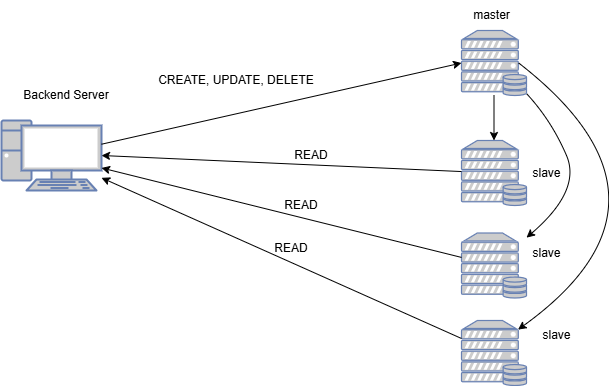

The diagram above was exported from draw.io. Its source (the exported page's mxGraphModel, read from the mxfile embedded in the PNG):
<mxGraphModel dx="1042" dy="565" grid="1" gridSize="10" guides="1" tooltips="1" connect="1" arrows="1" fold="1" page="1" pageScale="1" pageWidth="827" pageHeight="1169" math="0" shadow="0">
  <root>
    <mxCell id="0" />
    <mxCell id="1" parent="0" />
    <mxCell id="lTL36Cly7zm9c39b3sBZ-6" value="" style="fontColor=#0066CC;verticalAlign=top;verticalLabelPosition=bottom;labelPosition=center;align=center;html=1;outlineConnect=0;fillColor=#CCCCCC;strokeColor=#6881B3;gradientColor=none;gradientDirection=north;strokeWidth=2;shape=mxgraph.networks.server_storage;" parent="1" vertex="1">
      <mxGeometry x="570" y="220" width="65" height="65" as="geometry" />
    </mxCell>
    <mxCell id="lTL36Cly7zm9c39b3sBZ-7" value="master" style="text;html=1;align=center;verticalAlign=middle;resizable=0;points=[];autosize=1;strokeColor=none;fillColor=none;" parent="1" vertex="1">
      <mxGeometry x="570" y="190" width="60" height="30" as="geometry" />
    </mxCell>
    <mxCell id="lTL36Cly7zm9c39b3sBZ-18" value="" style="fontColor=#0066CC;verticalAlign=top;verticalLabelPosition=bottom;labelPosition=center;align=center;html=1;outlineConnect=0;fillColor=#CCCCCC;strokeColor=#6881B3;gradientColor=none;gradientDirection=north;strokeWidth=2;shape=mxgraph.networks.server_storage;" parent="1" vertex="1">
      <mxGeometry x="570" y="422.5" width="65" height="65" as="geometry" />
    </mxCell>
    <mxCell id="lTL36Cly7zm9c39b3sBZ-19" value="slave" style="text;html=1;align=center;verticalAlign=middle;resizable=0;points=[];autosize=1;strokeColor=none;fillColor=none;" parent="1" vertex="1">
      <mxGeometry x="630" y="427.5" width="50" height="30" as="geometry" />
    </mxCell>
    <mxCell id="lTL36Cly7zm9c39b3sBZ-24" value="" style="fontColor=#0066CC;verticalAlign=top;verticalLabelPosition=bottom;labelPosition=center;align=center;html=1;outlineConnect=0;fillColor=#CCCCCC;strokeColor=#6881B3;gradientColor=none;gradientDirection=north;strokeWidth=2;shape=mxgraph.networks.server_storage;" parent="1" vertex="1">
      <mxGeometry x="570" y="510" width="65" height="65" as="geometry" />
    </mxCell>
    <mxCell id="lTL36Cly7zm9c39b3sBZ-25" value="slave" style="text;html=1;align=center;verticalAlign=middle;resizable=0;points=[];autosize=1;strokeColor=none;fillColor=none;" parent="1" vertex="1">
      <mxGeometry x="640" y="510" width="50" height="30" as="geometry" />
    </mxCell>
    <mxCell id="lTL36Cly7zm9c39b3sBZ-26" value="" style="fontColor=#0066CC;verticalAlign=top;verticalLabelPosition=bottom;labelPosition=center;align=center;html=1;outlineConnect=0;fillColor=#CCCCCC;strokeColor=#6881B3;gradientColor=none;gradientDirection=north;strokeWidth=2;shape=mxgraph.networks.server_storage;" parent="1" vertex="1">
      <mxGeometry x="570" y="330" width="65" height="65" as="geometry" />
    </mxCell>
    <mxCell id="lTL36Cly7zm9c39b3sBZ-27" value="slave" style="text;html=1;align=center;verticalAlign=middle;resizable=0;points=[];autosize=1;strokeColor=none;fillColor=none;" parent="1" vertex="1">
      <mxGeometry x="630" y="347.5" width="50" height="30" as="geometry" />
    </mxCell>
    <mxCell id="lTL36Cly7zm9c39b3sBZ-35" value="" style="endArrow=classic;html=1;rounded=0;entryX=0.5;entryY=0;entryDx=0;entryDy=0;entryPerimeter=0;" parent="1" source="lTL36Cly7zm9c39b3sBZ-6" target="lTL36Cly7zm9c39b3sBZ-26" edge="1">
      <mxGeometry width="50" height="50" relative="1" as="geometry">
        <mxPoint x="622.2" y="472.5" as="sourcePoint" />
        <mxPoint x="810" y="213" as="targetPoint" />
      </mxGeometry>
    </mxCell>
    <mxCell id="lTL36Cly7zm9c39b3sBZ-38" value="" style="fontColor=#0066CC;verticalAlign=top;verticalLabelPosition=bottom;labelPosition=center;align=center;html=1;outlineConnect=0;fillColor=#CCCCCC;strokeColor=#6881B3;gradientColor=none;gradientDirection=north;strokeWidth=2;shape=mxgraph.networks.pc;" parent="1" vertex="1">
      <mxGeometry x="110" y="310" width="100" height="70" as="geometry" />
    </mxCell>
    <mxCell id="lTL36Cly7zm9c39b3sBZ-41" value="Backend Server" style="text;html=1;align=center;verticalAlign=middle;whiteSpace=wrap;rounded=0;" parent="1" vertex="1">
      <mxGeometry x="120" y="270" width="110" height="30" as="geometry" />
    </mxCell>
    <mxCell id="dYbITbn_LMZNOvgEh_1x-2" value="" style="endArrow=classic;html=1;rounded=0;entryX=0;entryY=0.5;entryDx=0;entryDy=0;entryPerimeter=0;" edge="1" parent="1" source="lTL36Cly7zm9c39b3sBZ-38" target="lTL36Cly7zm9c39b3sBZ-6">
      <mxGeometry width="50" height="50" relative="1" as="geometry">
        <mxPoint x="480" y="400" as="sourcePoint" />
        <mxPoint x="530" y="350" as="targetPoint" />
      </mxGeometry>
    </mxCell>
    <mxCell id="dYbITbn_LMZNOvgEh_1x-4" value="CREATE, UPDATE, DELETE" style="text;html=1;align=center;verticalAlign=middle;whiteSpace=wrap;rounded=0;" vertex="1" parent="1">
      <mxGeometry x="260" y="260" width="170" height="20" as="geometry" />
    </mxCell>
    <mxCell id="dYbITbn_LMZNOvgEh_1x-5" value="" style="endArrow=classic;html=1;rounded=0;" edge="1" parent="1" source="lTL36Cly7zm9c39b3sBZ-18" target="lTL36Cly7zm9c39b3sBZ-38">
      <mxGeometry width="50" height="50" relative="1" as="geometry">
        <mxPoint x="480" y="500" as="sourcePoint" />
        <mxPoint x="530" y="450" as="targetPoint" />
      </mxGeometry>
    </mxCell>
    <mxCell id="dYbITbn_LMZNOvgEh_1x-6" value="" style="endArrow=classic;html=1;rounded=0;" edge="1" parent="1" source="lTL36Cly7zm9c39b3sBZ-24" target="lTL36Cly7zm9c39b3sBZ-38">
      <mxGeometry width="50" height="50" relative="1" as="geometry">
        <mxPoint x="440" y="570" as="sourcePoint" />
        <mxPoint x="190" y="425" as="targetPoint" />
      </mxGeometry>
    </mxCell>
    <mxCell id="dYbITbn_LMZNOvgEh_1x-7" value="" style="endArrow=classic;html=1;rounded=0;entryX=1;entryY=0.5;entryDx=0;entryDy=0;entryPerimeter=0;" edge="1" parent="1" source="lTL36Cly7zm9c39b3sBZ-26" target="lTL36Cly7zm9c39b3sBZ-38">
      <mxGeometry width="50" height="50" relative="1" as="geometry">
        <mxPoint x="319" y="560" as="sourcePoint" />
        <mxPoint x="195" y="390" as="targetPoint" />
      </mxGeometry>
    </mxCell>
    <mxCell id="dYbITbn_LMZNOvgEh_1x-13" value="" style="curved=1;endArrow=classic;html=1;rounded=0;exitX=1;exitY=0.97;exitDx=0;exitDy=0;exitPerimeter=0;" edge="1" parent="1" source="lTL36Cly7zm9c39b3sBZ-6" target="lTL36Cly7zm9c39b3sBZ-18">
      <mxGeometry width="50" height="50" relative="1" as="geometry">
        <mxPoint x="480" y="500" as="sourcePoint" />
        <mxPoint x="530" y="450" as="targetPoint" />
        <Array as="points">
          <mxPoint x="660" y="310" />
          <mxPoint x="690" y="380" />
        </Array>
      </mxGeometry>
    </mxCell>
    <mxCell id="dYbITbn_LMZNOvgEh_1x-14" value="" style="curved=1;endArrow=classic;html=1;rounded=0;exitX=0.88;exitY=0.5;exitDx=0;exitDy=0;exitPerimeter=0;entryX=0.87;entryY=0.14;entryDx=0;entryDy=0;entryPerimeter=0;" edge="1" parent="1" source="lTL36Cly7zm9c39b3sBZ-6" target="lTL36Cly7zm9c39b3sBZ-24">
      <mxGeometry width="50" height="50" relative="1" as="geometry">
        <mxPoint x="750" y="293.5" as="sourcePoint" />
        <mxPoint x="750" y="437.5" as="targetPoint" />
        <Array as="points">
          <mxPoint x="805" y="390.5" />
        </Array>
      </mxGeometry>
    </mxCell>
    <mxCell id="dYbITbn_LMZNOvgEh_1x-17" value="READ" style="text;html=1;align=center;verticalAlign=middle;whiteSpace=wrap;rounded=0;" vertex="1" parent="1">
      <mxGeometry x="380" y="380" width="60" height="30" as="geometry" />
    </mxCell>
    <mxCell id="dYbITbn_LMZNOvgEh_1x-18" value="READ" style="text;html=1;align=center;verticalAlign=middle;whiteSpace=wrap;rounded=0;" vertex="1" parent="1">
      <mxGeometry x="390" y="330" width="60" height="30" as="geometry" />
    </mxCell>
    <mxCell id="dYbITbn_LMZNOvgEh_1x-19" value="READ" style="text;html=1;align=center;verticalAlign=middle;whiteSpace=wrap;rounded=0;" vertex="1" parent="1">
      <mxGeometry x="370" y="422.5" width="60" height="30" as="geometry" />
    </mxCell>
  </root>
</mxGraphModel>